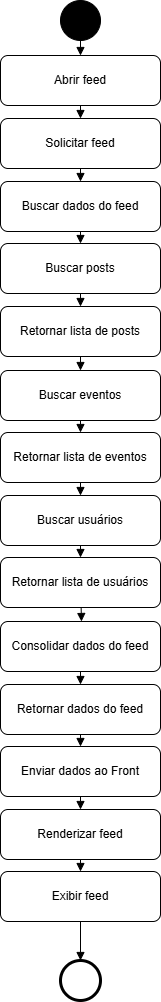

The diagram above was exported from draw.io. Its source (the exported page's mxGraphModel, read from the mxfile embedded in the PNG):
<mxGraphModel dx="1641" dy="819" grid="1" gridSize="10" guides="1" tooltips="1" connect="1" arrows="1" fold="1" page="1" pageScale="1" pageWidth="827" pageHeight="1169" math="0" shadow="0">
  <root>
    <mxCell id="0" />
    <mxCell id="1" parent="0" />
    <mxCell id="IkyBlbF3w8hL2Lp3qLMS-1" parent="1" style="ellipse;aspect=fixed;fillColor=#000000;" value="" vertex="1">
      <mxGeometry height="40" width="40" x="370" y="10" as="geometry" />
    </mxCell>
    <mxCell id="IkyBlbF3w8hL2Lp3qLMS-2" parent="1" style="rounded=1;whiteSpace=wrap;html=1;" value="     Abrir feed           " vertex="1">
      <mxGeometry height="50" width="160" x="310" y="65" as="geometry" />
    </mxCell>
    <mxCell id="IkyBlbF3w8hL2Lp3qLMS-3" edge="1" parent="1" source="IkyBlbF3w8hL2Lp3qLMS-1" style="endArrow=block;html=1;entryX=0.5;entryY=0;entryDx=0;entryDy=0;" target="IkyBlbF3w8hL2Lp3qLMS-2" value="">
      <mxGeometry relative="1" as="geometry">
        <mxPoint x="390" y="-1" as="targetPoint" />
      </mxGeometry>
    </mxCell>
    <mxCell id="IkyBlbF3w8hL2Lp3qLMS-4" edge="1" parent="1" source="IkyBlbF3w8hL2Lp3qLMS-2" style="endArrow=block;html=1;entryX=0.5;entryY=0;entryDx=0;entryDy=0;" target="IkyBlbF3w8hL2Lp3qLMS-5" value="">
      <mxGeometry relative="1" as="geometry">
        <mxPoint x="390" y="258" as="targetPoint" />
      </mxGeometry>
    </mxCell>
    <mxCell id="IkyBlbF3w8hL2Lp3qLMS-5" parent="1" style="rounded=1;whiteSpace=wrap;html=1;" value="       Solicitar feed      " vertex="1">
      <mxGeometry height="50" width="160" x="310" y="128" as="geometry" />
    </mxCell>
    <mxCell id="IkyBlbF3w8hL2Lp3qLMS-6" parent="1" style="rounded=1;whiteSpace=wrap;html=1;" value="      Buscar dados do feed    " vertex="1">
      <mxGeometry height="50" width="160" x="310" y="191" as="geometry" />
    </mxCell>
    <mxCell id="IkyBlbF3w8hL2Lp3qLMS-7" edge="1" parent="1" source="IkyBlbF3w8hL2Lp3qLMS-6" style="endArrow=block;html=1;entryX=0.5;entryY=0;entryDx=0;entryDy=0;" target="IkyBlbF3w8hL2Lp3qLMS-8" value="">
      <mxGeometry relative="1" as="geometry">
        <mxPoint x="390" y="454" as="targetPoint" />
      </mxGeometry>
    </mxCell>
    <mxCell id="IkyBlbF3w8hL2Lp3qLMS-8" parent="1" style="rounded=1;whiteSpace=wrap;html=1;" value="      Buscar posts     " vertex="1">
      <mxGeometry height="50" width="160" x="310" y="253" as="geometry" />
    </mxCell>
    <mxCell id="IkyBlbF3w8hL2Lp3qLMS-9" edge="1" parent="1" source="IkyBlbF3w8hL2Lp3qLMS-10" style="endArrow=block;html=1;entryX=0.5;entryY=0;entryDx=0;entryDy=0;exitX=0.5;exitY=1;exitDx=0;exitDy=0;" target="IkyBlbF3w8hL2Lp3qLMS-11" value="">
      <mxGeometry relative="1" as="geometry">
        <mxPoint x="390" y="306" as="sourcePoint" />
        <mxPoint x="390" y="449" as="targetPoint" />
      </mxGeometry>
    </mxCell>
    <mxCell id="IkyBlbF3w8hL2Lp3qLMS-10" parent="1" style="rounded=1;whiteSpace=wrap;html=1;" value="  Retornar lista de posts    " vertex="1">
      <mxGeometry height="50" width="160" x="310" y="316" as="geometry" />
    </mxCell>
    <mxCell id="IkyBlbF3w8hL2Lp3qLMS-11" parent="1" style="rounded=1;whiteSpace=wrap;html=1;" value="     Buscar eventos     " vertex="1">
      <mxGeometry height="50" width="160" x="310" y="380" as="geometry" />
    </mxCell>
    <mxCell id="IkyBlbF3w8hL2Lp3qLMS-12" edge="1" parent="1" source="IkyBlbF3w8hL2Lp3qLMS-11" style="endArrow=block;html=1;entryX=0.5;entryY=0;entryDx=0;entryDy=0;" target="IkyBlbF3w8hL2Lp3qLMS-15" value="">
      <mxGeometry relative="1" as="geometry">
        <mxPoint x="390" y="448" as="targetPoint" />
      </mxGeometry>
    </mxCell>
    <mxCell id="IkyBlbF3w8hL2Lp3qLMS-13" edge="1" parent="1" source="IkyBlbF3w8hL2Lp3qLMS-8" style="endArrow=block;html=1;entryX=0.5;entryY=0;entryDx=0;entryDy=0;exitX=0.5;exitY=1;exitDx=0;exitDy=0;" target="IkyBlbF3w8hL2Lp3qLMS-10" value="">
      <mxGeometry relative="1" as="geometry">
        <mxPoint x="671" y="238" as="sourcePoint" />
        <mxPoint x="550" y="248" as="targetPoint" />
      </mxGeometry>
    </mxCell>
    <mxCell id="IkyBlbF3w8hL2Lp3qLMS-14" edge="1" parent="1" source="IkyBlbF3w8hL2Lp3qLMS-5" style="endArrow=block;html=1;entryX=0.5;entryY=0;entryDx=0;entryDy=0;exitX=0.5;exitY=1;exitDx=0;exitDy=0;" target="IkyBlbF3w8hL2Lp3qLMS-6" value="">
      <mxGeometry relative="1" as="geometry">
        <mxPoint x="570" y="157" as="sourcePoint" />
        <mxPoint x="570" y="170" as="targetPoint" />
      </mxGeometry>
    </mxCell>
    <mxCell id="IkyBlbF3w8hL2Lp3qLMS-15" parent="1" style="rounded=1;whiteSpace=wrap;html=1;" value="    Retornar lista de eventos        " vertex="1">
      <mxGeometry height="50" width="160" x="310" y="442" as="geometry" />
    </mxCell>
    <mxCell id="IkyBlbF3w8hL2Lp3qLMS-16" edge="1" parent="1" source="IkyBlbF3w8hL2Lp3qLMS-15" style="endArrow=block;html=1;entryX=0.5;entryY=0;entryDx=0;entryDy=0;" target="IkyBlbF3w8hL2Lp3qLMS-17" value="">
      <mxGeometry relative="1" as="geometry">
        <mxPoint x="391" y="508" as="targetPoint" />
      </mxGeometry>
    </mxCell>
    <mxCell id="IkyBlbF3w8hL2Lp3qLMS-17" parent="1" style="rounded=1;whiteSpace=wrap;html=1;" value="    Buscar usuários      " vertex="1">
      <mxGeometry height="50" width="160" x="310" y="505" as="geometry" />
    </mxCell>
    <mxCell id="IkyBlbF3w8hL2Lp3qLMS-18" edge="1" parent="1" source="IkyBlbF3w8hL2Lp3qLMS-17" style="endArrow=block;html=1;entryX=0.5;entryY=0;entryDx=0;entryDy=0;" target="IkyBlbF3w8hL2Lp3qLMS-19" value="">
      <mxGeometry relative="1" as="geometry">
        <mxPoint x="390" y="573" as="targetPoint" />
      </mxGeometry>
    </mxCell>
    <mxCell id="IkyBlbF3w8hL2Lp3qLMS-19" parent="1" style="rounded=1;whiteSpace=wrap;html=1;" value="     Retornar lista de usuários         " vertex="1">
      <mxGeometry height="50" width="160" x="310" y="567" as="geometry" />
    </mxCell>
    <mxCell id="IkyBlbF3w8hL2Lp3qLMS-20" edge="1" parent="1" source="IkyBlbF3w8hL2Lp3qLMS-19" style="endArrow=block;html=1;entryX=0.5;entryY=0;entryDx=0;entryDy=0;" value="">
      <mxGeometry relative="1" as="geometry">
        <mxPoint x="391" y="631" as="targetPoint" />
      </mxGeometry>
    </mxCell>
    <mxCell id="IkyBlbF3w8hL2Lp3qLMS-21" edge="1" parent="1" source="IkyBlbF3w8hL2Lp3qLMS-22" style="endArrow=block;html=1;entryX=0.5;entryY=0;entryDx=0;entryDy=0;exitX=0.5;exitY=1;exitDx=0;exitDy=0;" target="IkyBlbF3w8hL2Lp3qLMS-23" value="">
      <mxGeometry relative="1" as="geometry">
        <mxPoint x="390" y="620" as="sourcePoint" />
        <mxPoint x="390" y="763" as="targetPoint" />
      </mxGeometry>
    </mxCell>
    <mxCell id="IkyBlbF3w8hL2Lp3qLMS-22" parent="1" style="rounded=1;whiteSpace=wrap;html=1;" value="  Consolidar dados do feed    " vertex="1">
      <mxGeometry height="50" width="160" x="310" y="631" as="geometry" />
    </mxCell>
    <mxCell id="IkyBlbF3w8hL2Lp3qLMS-23" parent="1" style="rounded=1;whiteSpace=wrap;html=1;" value="     Retornar dados do feed     " vertex="1">
      <mxGeometry height="50" width="160" x="310" y="694" as="geometry" />
    </mxCell>
    <mxCell id="IkyBlbF3w8hL2Lp3qLMS-24" edge="1" parent="1" source="IkyBlbF3w8hL2Lp3qLMS-23" style="endArrow=block;html=1;entryX=0.5;entryY=0;entryDx=0;entryDy=0;" target="IkyBlbF3w8hL2Lp3qLMS-25" value="">
      <mxGeometry relative="1" as="geometry">
        <mxPoint x="390" y="762" as="targetPoint" />
      </mxGeometry>
    </mxCell>
    <mxCell id="IkyBlbF3w8hL2Lp3qLMS-25" parent="1" style="rounded=1;whiteSpace=wrap;html=1;" value="    Enviar dados ao Front         " vertex="1">
      <mxGeometry height="50" width="160" x="310" y="756" as="geometry" />
    </mxCell>
    <mxCell id="IkyBlbF3w8hL2Lp3qLMS-26" edge="1" parent="1" source="IkyBlbF3w8hL2Lp3qLMS-25" style="endArrow=block;html=1;entryX=0.5;entryY=0;entryDx=0;entryDy=0;" target="IkyBlbF3w8hL2Lp3qLMS-27" value="">
      <mxGeometry relative="1" as="geometry">
        <mxPoint x="391" y="822" as="targetPoint" />
      </mxGeometry>
    </mxCell>
    <mxCell id="IkyBlbF3w8hL2Lp3qLMS-27" parent="1" style="rounded=1;whiteSpace=wrap;html=1;" value="    Renderizar feed      " vertex="1">
      <mxGeometry height="50" width="160" x="310" y="819" as="geometry" />
    </mxCell>
    <mxCell id="IkyBlbF3w8hL2Lp3qLMS-28" edge="1" parent="1" source="IkyBlbF3w8hL2Lp3qLMS-27" style="endArrow=block;html=1;entryX=0.5;entryY=0;entryDx=0;entryDy=0;" target="IkyBlbF3w8hL2Lp3qLMS-29" value="">
      <mxGeometry relative="1" as="geometry">
        <mxPoint x="390" y="887" as="targetPoint" />
      </mxGeometry>
    </mxCell>
    <mxCell id="IkyBlbF3w8hL2Lp3qLMS-29" parent="1" style="rounded=1;whiteSpace=wrap;html=1;" value="    Exibir feed           " vertex="1">
      <mxGeometry height="50" width="160" x="310" y="881" as="geometry" />
    </mxCell>
    <mxCell id="IkyBlbF3w8hL2Lp3qLMS-30" edge="1" parent="1" source="IkyBlbF3w8hL2Lp3qLMS-29" style="endArrow=block;html=1;entryX=0.5;entryY=0;entryDx=0;entryDy=0;" target="IkyBlbF3w8hL2Lp3qLMS-31" value="">
      <mxGeometry relative="1" as="geometry">
        <mxPoint x="391" y="945" as="targetPoint" />
      </mxGeometry>
    </mxCell>
    <mxCell id="IkyBlbF3w8hL2Lp3qLMS-31" parent="1" style="ellipse;aspect=fixed;strokeWidth=3;" value="" vertex="1">
      <mxGeometry height="40" width="40" x="370" y="970" as="geometry" />
    </mxCell>
  </root>
</mxGraphModel>